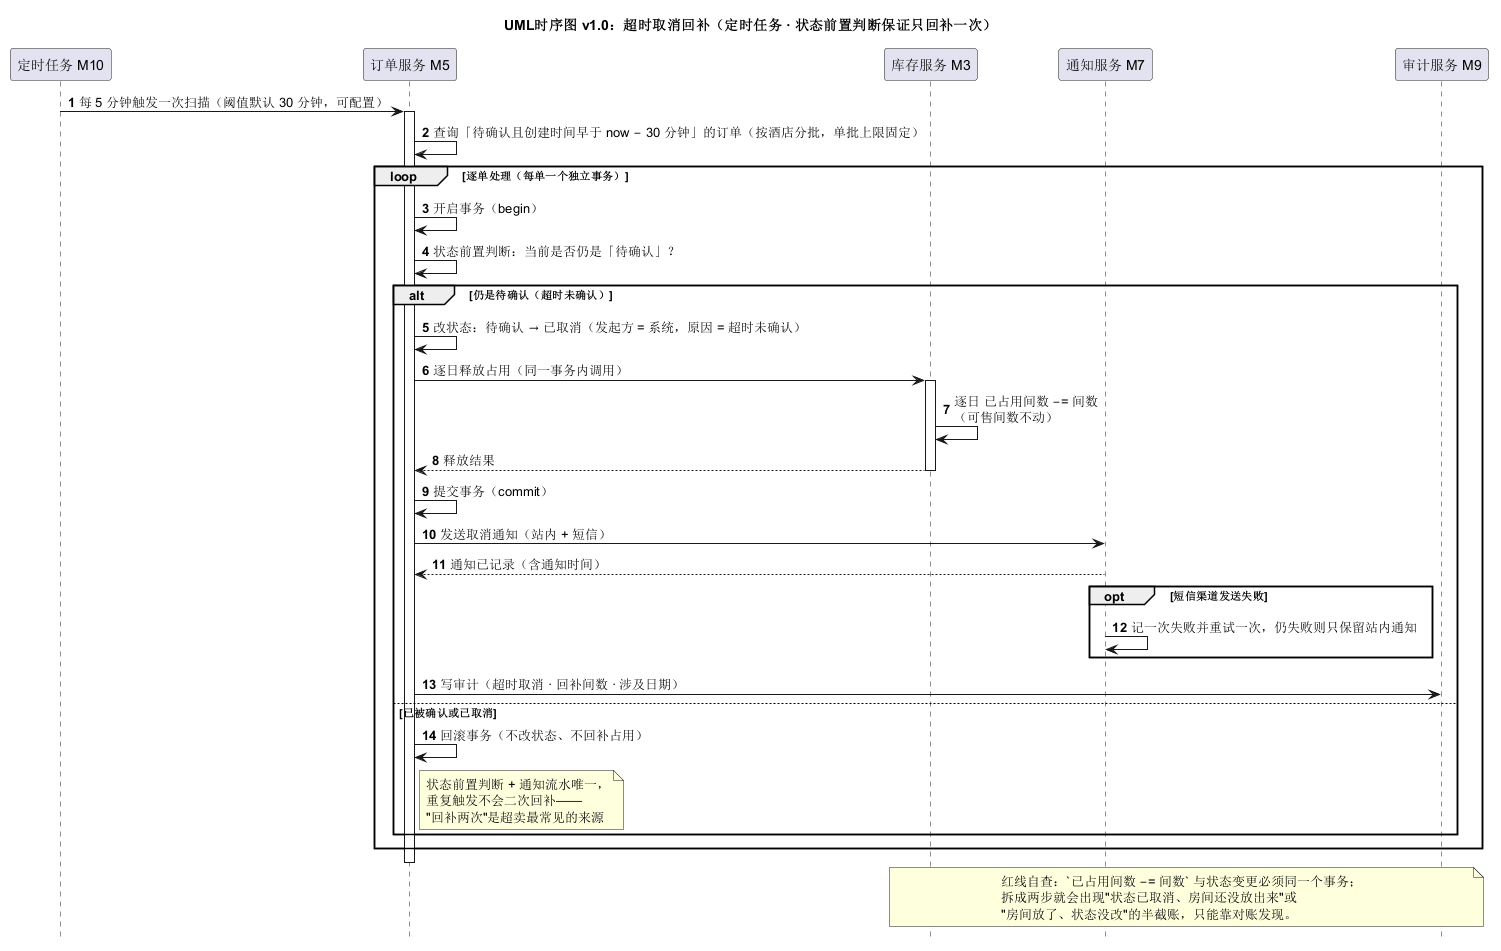

The diagram above was rendered by PlantUML. Its source (embedded in the PNG):
@startuml
' 版本：v1.0（2026-11-12，S4 交互图，REQ-007 / REQ-010 / REQ-019 / REQ-023）
title UML时序图 v1.0：超时取消回补（定时任务 · 状态前置判断保证只回补一次）
autonumber
hide footbox

participant "定时任务 M10" as M10
participant "订单服务 M5" as M5
participant "库存服务 M3" as M3
participant "通知服务 M7" as M7
participant "审计服务 M9" as M9

M10 -> M5 : 每 5 分钟触发一次扫描（阈值默认 30 分钟，可配置）
activate M5
M5 -> M5 : 查询「待确认且创建时间早于 now − 30 分钟」的订单（按酒店分批，单批上限固定）

loop 逐单处理（每单一个独立事务）
  M5 -> M5 : 开启事务（begin）
  M5 -> M5 : 状态前置判断：当前是否仍是「待确认」？

  alt 仍是待确认（超时未确认）
    M5 -> M5 : 改状态：待确认 → 已取消（发起方 = 系统，原因 = 超时未确认）
    M5 -> M3 : 逐日释放占用（同一事务内调用）
    activate M3
    M3 -> M3 : 逐日 已占用间数 −= 间数\n（可售间数不动）
    M3 --> M5 : 释放结果
    deactivate M3
    M5 -> M5 : 提交事务（commit）
    M5 -> M7 : 发送取消通知（站内 + 短信）
    M7 --> M5 : 通知已记录（含通知时间）

    opt 短信渠道发送失败
      M7 -> M7 : 记一次失败并重试一次，仍失败则只保留站内通知
    end

    M5 -> M9 : 写审计（超时取消 · 回补间数 · 涉及日期）
  else 已被确认或已取消
    M5 -> M5 : 回滚事务（不改状态、不回补占用）
    note right of M5 : 状态前置判断 + 通知流水唯一，\n重复触发不会二次回补——\n"回补两次"是超卖最常见的来源
  end
end

deactivate M5

note over M3, M9
  红线自查：`已占用间数 −= 间数` 与状态变更必须同一个事务；
  拆成两步就会出现"状态已取消、房间还没放出来"或
  "房间放了、状态没改"的半截账，只能靠对账发现。
end note
@enduml